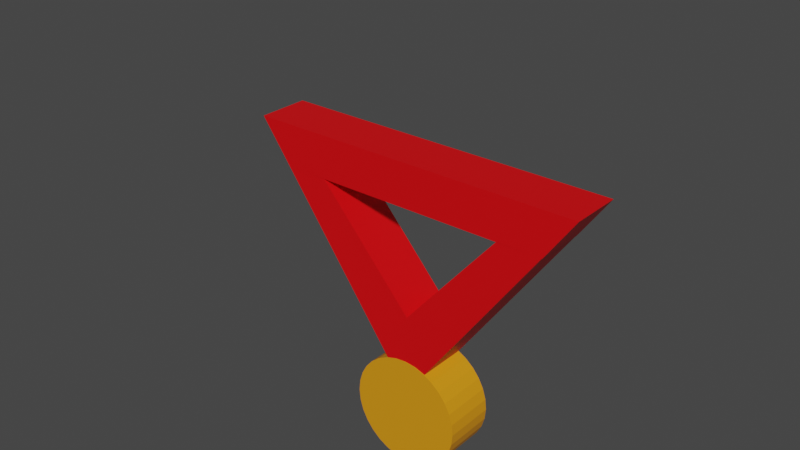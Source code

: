 # Source: Medal.blend  (saved by Blender 3.4.6; exported with 4.5.12 LTS)
import bpy
from mathutils import Matrix  # noqa: F401  (used for matrix-valued properties, if any)

bpy.ops.wm.read_factory_settings(use_empty=True)
scene = bpy.context.scene
scene.name = 'Scene'

# ---- collections
col_collection = bpy.data.collections.new('Collection'); scene.collection.children.link(col_collection)

# ---- materials (node trees are filled in below, after node groups)
mat_medal_ribbon = bpy.data.materials.new('Medal_ribbon')
mat_medal_ribbon.alpha_threshold = 0.0
mat_medal_ribbon.use_transparent_shadow = False
mat_medal_ribbon.roughness = 0.5
mat_medal_ribbon.line_color = (0.0, 0.0, 0.0, 1.0)
mat_medal_hanger = bpy.data.materials.new('medal_hanger')
mat_medal_hanger.use_transparent_shadow = False

# ---- material node trees
mat_medal_ribbon.use_nodes = True; mat_medal_ribbon.node_tree.nodes.clear()
_N = mat_medal_ribbon.node_tree.nodes; _L = mat_medal_ribbon.node_tree.links
n0 = _N.new('ShaderNodeOutputMaterial'); n0.name = 'Material Output'; n0.location = (300, 300)
n1 = _N.new('ShaderNodeBsdfPrincipled'); n1.name = 'Principled BSDF'; n1.location = (10, 300)
n1.distribution = 'GGX'
n1.subsurface_method = 'RANDOM_WALK_SKIN'
n1.inputs[0].default_value = (0.8, 0.0, 0.002751, 1.0)
n1.inputs[3].default_value = 1.45
n1.inputs[27].default_value = (0.0, 0.0, 0.0, 1.0)
n1.inputs[28].default_value = 1.0
_L.new(n1.outputs[0], n0.inputs[0])
n0.is_active_output = True
mat_medal_hanger.use_nodes = True; mat_medal_hanger.node_tree.nodes.clear()
_N = mat_medal_hanger.node_tree.nodes; _L = mat_medal_hanger.node_tree.links
n0 = _N.new('ShaderNodeBsdfPrincipled'); n0.name = 'Principled BSDF'; n0.location = (10, 300)
n0.distribution = 'GGX'
n0.subsurface_method = 'RANDOM_WALK_SKIN'
n0.inputs[0].default_value = (0.8, 0.3022, 0.006798, 1.0)
n0.inputs[3].default_value = 1.45
n0.inputs[27].default_value = (0.0, 0.0, 0.0, 1.0)
n0.inputs[28].default_value = 1.0
n1 = _N.new('ShaderNodeOutputMaterial'); n1.name = 'Material Output'; n1.location = (300, 300)
_L.new(n0.outputs[0], n1.inputs[0])
n1.is_active_output = True

# ---- world
world_world = bpy.data.worlds.new('World'); scene.world = world_world
world_world.use_nodes = True; world_world.node_tree.nodes.clear()
_N = world_world.node_tree.nodes; _L = world_world.node_tree.links
n0 = _N.new('ShaderNodeOutputWorld'); n0.name = 'World Output'; n0.location = (300, 300)
n1 = _N.new('ShaderNodeBackground'); n1.name = 'Background'; n1.location = (10, 300)
n1.inputs[0].default_value = (0.05088, 0.05088, 0.05088, 1.0)
_L.new(n1.outputs[0], n0.inputs[0])
n0.is_active_output = True
world_world.color = (0.05088, 0.05088, 0.05088)
world_world.use_sun_shadow = False
world_world.sun_shadow_jitter_overblur = 0.0

# ---- meshes
me_cube = bpy.data.meshes.new('Cube')
me_cube.from_pydata([(0.9814, 0.7586, 0.9999), (0.7968, 0.7586, -0.9988), (0.9814, -0.6792, 0.9999), (0.7968, -0.6792, -0.9988), (-0.1481, 0.7586, 0.7494), (-0.987, 0.7586, -0.8737), (-0.1481, -0.6646, 0.7494), (-0.987, -0.6792, -0.8737), (-7.069, 0.7561, -0.223), (0.8293, 0.7598, -0.6115), (-7.069, -0.667, -0.223), (0.8293, -0.6657, -0.6115), (-8.627, 0.7561, -0.3405), (0.7995, 0.7499, -0.9997), (-8.627, -0.6754, -0.3405), (0.7995, -0.6878, -0.9997), (-6.914, -0.6765, -0.4604), (-8.63, -0.6765, -0.3401), (-6.914, 0.757, -0.4604), (-8.63, 0.757, -0.3401), (0.9583, -0.6763, 0.6368), (0.983, -0.6765, 0.9997), (0.9583, 0.757, 0.6368), (0.983, 0.757, 0.9997)], [], [(0, 4, 6, 2), (3, 2, 6, 7), (7, 6, 4, 5), (5, 1, 3, 7), (1, 0, 2, 3), (5, 4, 0, 1), (8, 12, 14, 10), (11, 10, 14, 15), (15, 14, 12, 13), (13, 9, 11, 15), (9, 8, 10, 11), (13, 12, 8, 9), (16, 17, 19, 18), (18, 19, 23, 22), (22, 23, 21, 20), (20, 21, 17, 16), (18, 22, 20, 16), (23, 19, 17, 21)])
_uv = me_cube.uv_layers.new(name='UVMap')
_uv.uv.foreach_set('vector', [0.625, 0.5, 0.875, 0.5, 0.875, 0.75, 0.625, 0.75, 0.375, 0.75, 0.625, 0.75, 0.625, 1.0, 0.375, 1.0, 0.375, 0.0, 0.625, 0.0, 0.625, 0.25, 0.375, 0.25, 0.125, 0.5, 0.375, 0.5, 0.375, 0.75, 0.125, 0.75, 0.375, 0.5, 0.625, 0.5, 0.625, 0.75, 0.375, 0.75, 0.375, 0.25, 0.625, 0.25, 0.625, 0.5, 0.375, 0.5, 0.625, 0.5, 0.875, 0.5, 0.875, 0.75, 0.625, 0.75, 0.375, 0.75, 0.625, 0.75, 0.625, 1.0, 0.375, 1.0, 0.375, 0.0, 0.625, 0.0, 0.625, 0.25, 0.375, 0.25, 0.125, 0.5, 0.375, 0.5, 0.375, 0.75, 0.125, 0.75, 0.375, 0.5, 0.625, 0.5, 0.625, 0.75, 0.375, 0.75, 0.375, 0.25, 0.625, 0.25, 0.625, 0.5, 0.375, 0.5, 0.375, 0.0, 0.625, 0.0, 0.625, 0.25, 0.375, 0.25, 0.375, 0.25, 0.625, 0.25, 0.625, 0.5, 0.375, 0.5, 0.375, 0.5, 0.625, 0.5, 0.625, 0.75, 0.375, 0.75, 0.375, 0.75, 0.625, 0.75, 0.625, 1.0, 0.375, 1.0, 0.125, 0.5, 0.375, 0.5, 0.375, 0.75, 0.125, 0.75, 0.625, 0.5, 0.875, 0.5, 0.875, 0.75, 0.625, 0.75])
me_cube.materials.append(mat_medal_ribbon)
me_cube.use_mirror_vertex_groups = False
me_cube.update()
me_cylinder = bpy.data.meshes.new('Cylinder')
me_cylinder.from_pydata([(0.0, 1.0, -1.0), (0.0, 1.0, 1.0), (0.1951, 0.9808, -1.0), (0.1951, 0.9808, 1.0), (0.3827, 0.9239, -1.0), (0.3827, 0.9239, 1.0), (0.5556, 0.8315, -1.0), (0.5556, 0.8315, 1.0), (0.7071, 0.7071, -1.0), (0.7071, 0.7071, 1.0), (0.8315, 0.5556, -1.0), (0.8315, 0.5556, 1.0), (0.9239, 0.3827, -1.0), (0.9239, 0.3827, 1.0), (0.9808, 0.1951, -1.0), (0.9808, 0.1951, 1.0), (1.0, 0.0, -1.0), (1.0, 0.0, 1.0), (0.9808, -0.1951, -1.0), (0.9808, -0.1951, 1.0), (0.9239, -0.3827, -1.0), (0.9239, -0.3827, 1.0), (0.8315, -0.5556, -1.0), (0.8315, -0.5556, 1.0), (0.7071, -0.7071, -1.0), (0.7071, -0.7071, 1.0), (0.5556, -0.8315, -1.0), (0.5556, -0.8315, 1.0), (0.3827, -0.9239, -1.0), (0.3827, -0.9239, 1.0), (0.1951, -0.9808, -1.0), (0.1951, -0.9808, 1.0), (0.0, -1.0, -1.0), (0.0, -1.0, 1.0), (-0.1951, -0.9808, -1.0), (-0.1951, -0.9808, 1.0), (-0.3827, -0.9239, -1.0), (-0.3827, -0.9239, 1.0), (-0.5556, -0.8315, -1.0), (-0.5556, -0.8315, 1.0), (-0.7071, -0.7071, -1.0), (-0.7071, -0.7071, 1.0), (-0.8315, -0.5556, -1.0), (-0.8315, -0.5556, 1.0), (-0.9239, -0.3827, -1.0), (-0.9239, -0.3827, 1.0), (-0.9808, -0.1951, -1.0), (-0.9808, -0.1951, 1.0), (-1.0, 0.0, -1.0), (-1.0, 0.0, 1.0), (-0.9808, 0.1951, -1.0), (-0.9808, 0.1951, 1.0), (-0.9239, 0.3827, -1.0), (-0.9239, 0.3827, 1.0), (-0.8315, 0.5556, -1.0), (-0.8315, 0.5556, 1.0), (-0.7071, 0.7071, -1.0), (-0.7071, 0.7071, 1.0), (-0.5556, 0.8315, -1.0), (-0.5556, 0.8315, 1.0), (-0.3827, 0.9239, -1.0), (-0.3827, 0.9239, 1.0), (-0.1951, 0.9808, -1.0), (-0.1951, 0.9808, 1.0)], [], [(0, 1, 3, 2), (2, 3, 5, 4), (4, 5, 7, 6), (6, 7, 9, 8), (8, 9, 11, 10), (10, 11, 13, 12), (12, 13, 15, 14), (14, 15, 17, 16), (16, 17, 19, 18), (18, 19, 21, 20), (20, 21, 23, 22), (22, 23, 25, 24), (24, 25, 27, 26), (26, 27, 29, 28), (28, 29, 31, 30), (30, 31, 33, 32), (32, 33, 35, 34), (34, 35, 37, 36), (36, 37, 39, 38), (38, 39, 41, 40), (40, 41, 43, 42), (42, 43, 45, 44), (44, 45, 47, 46), (46, 47, 49, 48), (48, 49, 51, 50), (50, 51, 53, 52), (52, 53, 55, 54), (54, 55, 57, 56), (56, 57, 59, 58), (58, 59, 61, 60), (3, 1, 63, 61, 59, 57, 55, 53, 51, 49, 47, 45, 43, 41, 39, 37, 35, 33, 31, 29, 27, 25, 23, 21, 19, 17, 15, 13, 11, 9, 7, 5), (60, 61, 63, 62), (62, 63, 1, 0), (0, 2, 4, 6, 8, 10, 12, 14, 16, 18, 20, 22, 24, 26, 28, 30, 32, 34, 36, 38, 40, 42, 44, 46, 48, 50, 52, 54, 56, 58, 60, 62)])
_uv = me_cylinder.uv_layers.new(name='UVMap')
_uv.uv.foreach_set('vector', [1.0, 0.5, 1.0, 1.0, 0.9688, 1.0, 0.9688, 0.5, 0.9688, 0.5, 0.9688, 1.0, 0.9375, 1.0, 0.9375, 0.5, 0.9375, 0.5, 0.9375, 1.0, 0.9062, 1.0, 0.9062, 0.5, 0.9062, 0.5, 0.9062, 1.0, 0.875, 1.0, 0.875, 0.5, 0.875, 0.5, 0.875, 1.0, 0.8438, 1.0, 0.8438, 0.5, 0.8438, 0.5, 0.8438, 1.0, 0.8125, 1.0, 0.8125, 0.5, 0.8125, 0.5, 0.8125, 1.0, 0.7812, 1.0, 0.7812, 0.5, 0.7812, 0.5, 0.7812, 1.0, 0.75, 1.0, 0.75, 0.5, 0.75, 0.5, 0.75, 1.0, 0.7188, 1.0, 0.7188, 0.5, 0.7188, 0.5, 0.7188, 1.0, 0.6875, 1.0, 0.6875, 0.5, 0.6875, 0.5, 0.6875, 1.0, 0.6562, 1.0, 0.6562, 0.5, 0.6562, 0.5, 0.6562, 1.0, 0.625, 1.0, 0.625, 0.5, 0.625, 0.5, 0.625, 1.0, 0.5938, 1.0, 0.5938, 0.5, 0.5938, 0.5, 0.5938, 1.0, 0.5625, 1.0, 0.5625, 0.5, 0.5625, 0.5, 0.5625, 1.0, 0.5312, 1.0, 0.5312, 0.5, 0.5312, 0.5, 0.5312, 1.0, 0.5, 1.0, 0.5, 0.5, 0.5, 0.5, 0.5, 1.0, 0.4688, 1.0, 0.4688, 0.5, 0.4688, 0.5, 0.4688, 1.0, 0.4375, 1.0, 0.4375, 0.5, 0.4375, 0.5, 0.4375, 1.0, 0.4062, 1.0, 0.4062, 0.5, 0.4062, 0.5, 0.4062, 1.0, 0.375, 1.0, 0.375, 0.5, 0.375, 0.5, 0.375, 1.0, 0.3438, 1.0, 0.3438, 0.5, 0.3438, 0.5, 0.3438, 1.0, 0.3125, 1.0, 0.3125, 0.5, 0.3125, 0.5, 0.3125, 1.0, 0.2812, 1.0, 0.2812, 0.5, 0.2812, 0.5, 0.2812, 1.0, 0.25, 1.0, 0.25, 0.5, 0.25, 0.5, 0.25, 1.0, 0.2188, 1.0, 0.2188, 0.5, 0.2188, 0.5, 0.2188, 1.0, 0.1875, 1.0, 0.1875, 0.5, 0.1875, 0.5, 0.1875, 1.0, 0.1562, 1.0, 0.1562, 0.5, 0.1562, 0.5, 0.1562, 1.0, 0.125, 1.0, 0.125, 0.5, 0.125, 0.5, 0.125, 1.0, 0.09375, 1.0, 0.09375, 0.5, 0.09375, 0.5, 0.09375, 1.0, 0.0625, 1.0, 0.0625, 0.5, 0.2968, 0.4854, 0.25, 0.49, 0.2032, 0.4854, 0.1582, 0.4717, 0.1167, 0.4496, 0.08029, 0.4197, 0.05045, 0.3833, 0.02827, 0.3418, 0.01461, 0.2968, 0.01, 0.25, 0.01461, 0.2032, 0.02827, 0.1582, 0.05045, 0.1167, 0.08029, 0.08029, 0.1167, 0.05045, 0.1582, 0.02827, 0.2032, 0.01461, 0.25, 0.01, 0.2968, 0.01461, 0.3418, 0.02827, 0.3833, 0.05045, 0.4197, 0.08029, 0.4496, 0.1167, 0.4717, 0.1582, 0.4854, 0.2032, 0.49, 0.25, 0.4854, 0.2968, 0.4717, 0.3418, 0.4496, 0.3833, 0.4197, 0.4197, 0.3833, 0.4496, 0.3418, 0.4717, 0.0625, 0.5, 0.0625, 1.0, 0.03125, 1.0, 0.03125, 0.5, 0.03125, 0.5, 0.03125, 1.0, 0.0, 1.0, 0.0, 0.5, 0.75, 0.49, 0.7968, 0.4854, 0.8418, 0.4717, 0.8833, 0.4496, 0.9197, 0.4197, 0.9496, 0.3833, 0.9717, 0.3418, 0.9854, 0.2968, 0.99, 0.25, 0.9854, 0.2032, 0.9717, 0.1582, 0.9496, 0.1167, 0.9197, 0.08029, 0.8833, 0.05045, 0.8418, 0.02827, 0.7968, 0.01461, 0.75, 0.01, 0.7032, 0.01461, 0.6582, 0.02827, 0.6167, 0.05045, 0.5803, 0.08029, 0.5504, 0.1167, 0.5283, 0.1582, 0.5146, 0.2032, 0.51, 0.25, 0.5146, 0.2968, 0.5283, 0.3418, 0.5504, 0.3833, 0.5803, 0.4197, 0.6167, 0.4496, 0.6582, 0.4717, 0.7032, 0.4854])
me_cylinder.materials.append(mat_medal_hanger)
me_cylinder.update()

# ---- objects
ob_cube = bpy.data.objects.new('Cube', me_cube)
ob_cylinder = bpy.data.objects.new('Cylinder', me_cylinder)

# ---- transforms, parenting, visibility, modifiers, constraints
ob_cube.location = (1.902, -6.229, 0.1189)
ob_cube.rotation_euler = (0.0, 0.6028, 0.0)
ob_cube.scale = (0.1084, 0.133, 0.5354)
ob_cube.lock_rotations_4d = False
ob_cube.empty_display_type = 'ARROWS'
ob_cube.lineart.crease_threshold = 0.0
ob_cylinder.location = (1.663, -6.224, -0.4546)
ob_cylinder.rotation_euler = (1.571, -0.0, 0.0)
ob_cylinder.scale = (0.2115, 0.2115, 0.09718)

# ---- collection membership
col_collection.objects.link(ob_cube)
col_collection.objects.link(ob_cylinder)

# ---- scene / render settings (as saved in the file)
scene.frame_start = 1; scene.frame_end = 250; scene.frame_set(1)
scene.render.engine = 'BLENDER_EEVEE_NEXT'
scene.cycles.sampling_pattern = 'TABULATED_SOBOL'
scene.cycles.use_light_tree = False
scene.view_settings.view_transform = 'Filmic'
bpy.context.view_layer.update()

# ---- added for rendering (the .blend has no active camera and no usable light): camera, sun
cam_auto = bpy.data.cameras.new('AutoCamera')
cam_auto.lens = 50.0
cam_auto.sensor_width = 36.0
cam_auto.clip_end = 1000.0
ob_auto_camera = bpy.data.objects.new('AutoCamera', cam_auto)
scene.collection.objects.link(ob_auto_camera)
ob_auto_camera.location = (3.68495, -8.77285, 1.9114)
ob_auto_camera.rotation_euler = (1.09748, -7.21219e-08, 0.694738)
scene.camera = ob_auto_camera
light_auto_sun = bpy.data.lights.new('AutoSun', 'SUN')
light_auto_sun.energy = 3.0
light_auto_sun.angle = 0.0523599
ob_auto_sun = bpy.data.objects.new('AutoSun', light_auto_sun)
scene.collection.objects.link(ob_auto_sun)
ob_auto_sun.rotation_euler = (0.872665, 0.174533, 0.523599)
bpy.context.view_layer.update()
